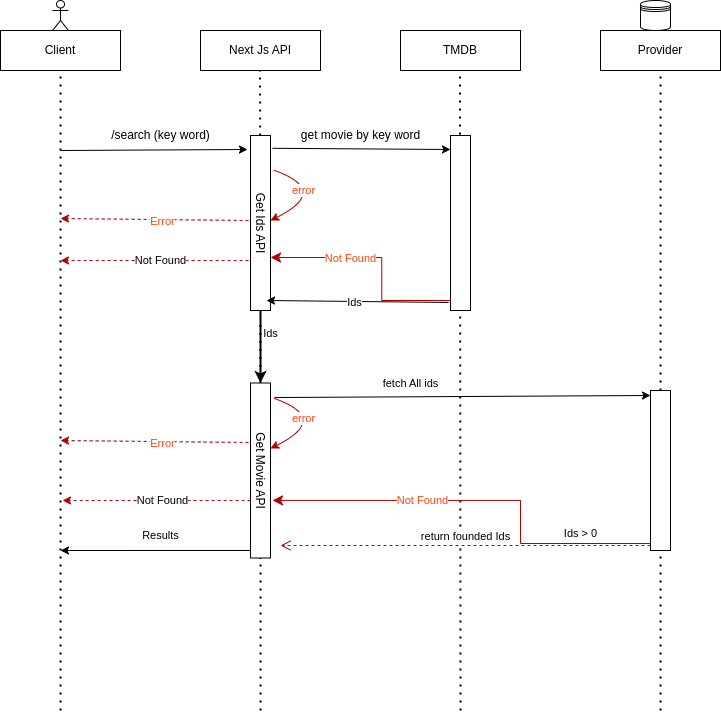

The diagram above was exported from draw.io. Its source (the exported page's mxGraphModel, read from the mxfile embedded in the PNG):
<mxGraphModel dx="1362" dy="803" grid="1" gridSize="10" guides="1" tooltips="1" connect="1" arrows="1" fold="1" page="1" pageScale="1" pageWidth="827" pageHeight="1169" math="0" shadow="0">
  <root>
    <mxCell id="0" />
    <mxCell id="1" parent="0" />
    <mxCell id="M5KZb2mIDth6haTazwBI-1" value="Client" style="rounded=0;whiteSpace=wrap;html=1;" parent="1" vertex="1">
      <mxGeometry x="40" y="40" width="120" height="40" as="geometry" />
    </mxCell>
    <mxCell id="M5KZb2mIDth6haTazwBI-2" value="" style="endArrow=none;dashed=1;html=1;dashPattern=1 3;strokeWidth=2;rounded=0;entryX=0.5;entryY=1;entryDx=0;entryDy=0;" parent="1" target="M5KZb2mIDth6haTazwBI-1" edge="1">
      <mxGeometry width="50" height="50" relative="1" as="geometry">
        <mxPoint x="100" y="720" as="sourcePoint" />
        <mxPoint x="440" y="390" as="targetPoint" />
      </mxGeometry>
    </mxCell>
    <mxCell id="M5KZb2mIDth6haTazwBI-3" value="Next Js API" style="rounded=0;whiteSpace=wrap;html=1;" parent="1" vertex="1">
      <mxGeometry x="240" y="40" width="120" height="40" as="geometry" />
    </mxCell>
    <mxCell id="M5KZb2mIDth6haTazwBI-4" value="TMDB" style="rounded=0;whiteSpace=wrap;html=1;" parent="1" vertex="1">
      <mxGeometry x="440" y="40" width="120" height="40" as="geometry" />
    </mxCell>
    <mxCell id="M5KZb2mIDth6haTazwBI-5" value="Provider" style="rounded=0;whiteSpace=wrap;html=1;" parent="1" vertex="1">
      <mxGeometry x="640" y="40" width="120" height="40" as="geometry" />
    </mxCell>
    <mxCell id="M5KZb2mIDth6haTazwBI-6" value="" style="endArrow=none;dashed=1;html=1;dashPattern=1 3;strokeWidth=2;rounded=0;entryX=0.5;entryY=1;entryDx=0;entryDy=0;" parent="1" source="M5KZb2mIDth6haTazwBI-15" edge="1">
      <mxGeometry width="50" height="50" relative="1" as="geometry">
        <mxPoint x="300" y="720" as="sourcePoint" />
        <mxPoint x="299.5" y="80" as="targetPoint" />
      </mxGeometry>
    </mxCell>
    <mxCell id="M5KZb2mIDth6haTazwBI-7" value="" style="endArrow=none;dashed=1;html=1;dashPattern=1 3;strokeWidth=2;rounded=0;entryX=0.5;entryY=1;entryDx=0;entryDy=0;" parent="1" edge="1">
      <mxGeometry width="50" height="50" relative="1" as="geometry">
        <mxPoint x="500" y="720" as="sourcePoint" />
        <mxPoint x="499.5" y="80" as="targetPoint" />
      </mxGeometry>
    </mxCell>
    <mxCell id="M5KZb2mIDth6haTazwBI-8" value="" style="endArrow=none;dashed=1;html=1;dashPattern=1 3;strokeWidth=2;rounded=0;entryX=0.5;entryY=1;entryDx=0;entryDy=0;" parent="1" target="M5KZb2mIDth6haTazwBI-5" edge="1">
      <mxGeometry width="50" height="50" relative="1" as="geometry">
        <mxPoint x="700" y="720" as="sourcePoint" />
        <mxPoint x="130" y="110" as="targetPoint" />
      </mxGeometry>
    </mxCell>
    <mxCell id="M5KZb2mIDth6haTazwBI-9" value="" style="endArrow=classic;html=1;rounded=0;entryX=0.08;entryY=1.15;entryDx=0;entryDy=0;entryPerimeter=0;" parent="1" target="M5KZb2mIDth6haTazwBI-15" edge="1">
      <mxGeometry width="50" height="50" relative="1" as="geometry">
        <mxPoint x="100" y="160" as="sourcePoint" />
        <mxPoint x="300" y="160" as="targetPoint" />
      </mxGeometry>
    </mxCell>
    <mxCell id="M5KZb2mIDth6haTazwBI-10" value="/search (key word)" style="text;html=1;align=center;verticalAlign=middle;resizable=0;points=[];autosize=1;strokeColor=none;fillColor=none;" parent="1" vertex="1">
      <mxGeometry x="140" y="130" width="120" height="30" as="geometry" />
    </mxCell>
    <mxCell id="M5KZb2mIDth6haTazwBI-12" value="" style="shape=datastore;whiteSpace=wrap;html=1;" parent="1" vertex="1">
      <mxGeometry x="680" y="10" width="30" height="30" as="geometry" />
    </mxCell>
    <mxCell id="M5KZb2mIDth6haTazwBI-13" value="&lt;div&gt;&lt;br&gt;&lt;/div&gt;&lt;div&gt;&lt;br&gt;&lt;/div&gt;" style="shape=umlActor;verticalLabelPosition=bottom;verticalAlign=top;html=1;outlineConnect=0;" parent="1" vertex="1">
      <mxGeometry x="92" y="10" width="16" height="30" as="geometry" />
    </mxCell>
    <mxCell id="M5KZb2mIDth6haTazwBI-16" value="" style="endArrow=none;dashed=1;html=1;dashPattern=1 3;strokeWidth=2;rounded=0;" parent="1" source="M5KZb2mIDth6haTazwBI-47" edge="1">
      <mxGeometry width="50" height="50" relative="1" as="geometry">
        <mxPoint x="300" y="720" as="sourcePoint" />
        <mxPoint x="300" y="330" as="targetPoint" />
      </mxGeometry>
    </mxCell>
    <mxCell id="M5KZb2mIDth6haTazwBI-15" value="Get Ids API" style="rounded=0;whiteSpace=wrap;html=1;rotation=90;" parent="1" vertex="1">
      <mxGeometry x="212.5" y="222.5" width="175" height="20" as="geometry" />
    </mxCell>
    <mxCell id="M5KZb2mIDth6haTazwBI-18" value="" style="rounded=0;whiteSpace=wrap;html=1;rotation=90;" parent="1" vertex="1">
      <mxGeometry x="412.5" y="222.5" width="175" height="20" as="geometry" />
    </mxCell>
    <mxCell id="M5KZb2mIDth6haTazwBI-19" value="" style="endArrow=classic;html=1;rounded=0;exitX=0.073;exitY=-0.1;exitDx=0;exitDy=0;exitPerimeter=0;entryX=0.08;entryY=1;entryDx=0;entryDy=0;entryPerimeter=0;" parent="1" source="M5KZb2mIDth6haTazwBI-15" target="M5KZb2mIDth6haTazwBI-18" edge="1">
      <mxGeometry width="50" height="50" relative="1" as="geometry">
        <mxPoint x="390" y="440" as="sourcePoint" />
        <mxPoint x="490" y="173" as="targetPoint" />
      </mxGeometry>
    </mxCell>
    <mxCell id="M5KZb2mIDth6haTazwBI-20" value="get movie by key word" style="text;html=1;align=center;verticalAlign=middle;resizable=0;points=[];autosize=1;strokeColor=none;fillColor=none;" parent="1" vertex="1">
      <mxGeometry x="330" y="130" width="140" height="30" as="geometry" />
    </mxCell>
    <mxCell id="M5KZb2mIDth6haTazwBI-22" value="" style="curved=1;endArrow=classic;html=1;rounded=0;fillColor=#e51400;strokeColor=#B20000;" parent="1" edge="1">
      <mxGeometry width="50" height="50" relative="1" as="geometry">
        <mxPoint x="314" y="180" as="sourcePoint" />
        <mxPoint x="310" y="230" as="targetPoint" />
        <Array as="points">
          <mxPoint x="314" y="180" />
          <mxPoint x="370" y="200" />
        </Array>
      </mxGeometry>
    </mxCell>
    <mxCell id="M5KZb2mIDth6haTazwBI-29" value="error" style="edgeLabel;html=1;align=center;verticalAlign=middle;resizable=0;points=[];fontFamily=Helvetica;fontSize=11;fontColor=#FF4112;labelBackgroundColor=default;" parent="M5KZb2mIDth6haTazwBI-22" vertex="1" connectable="0">
      <mxGeometry x="-0.4621" y="-9" relative="1" as="geometry">
        <mxPoint as="offset" />
      </mxGeometry>
    </mxCell>
    <mxCell id="M5KZb2mIDth6haTazwBI-31" value="" style="endArrow=classic;html=1;rounded=0;strokeColor=#B20000;align=center;verticalAlign=middle;fontFamily=Helvetica;fontSize=11;fontColor=default;labelBackgroundColor=default;curved=1;fillColor=#e51400;dashed=1;" parent="1" edge="1">
      <mxGeometry width="50" height="50" relative="1" as="geometry">
        <mxPoint x="288" y="230" as="sourcePoint" />
        <mxPoint x="100" y="228" as="targetPoint" />
      </mxGeometry>
    </mxCell>
    <mxCell id="M5KZb2mIDth6haTazwBI-34" value="Error" style="edgeLabel;html=1;align=center;verticalAlign=middle;resizable=0;points=[];fontFamily=Helvetica;fontSize=11;fontColor=#FF4112;labelBackgroundColor=default;" parent="M5KZb2mIDth6haTazwBI-31" vertex="1" connectable="0">
      <mxGeometry x="-0.0851" y="1" relative="1" as="geometry">
        <mxPoint as="offset" />
      </mxGeometry>
    </mxCell>
    <mxCell id="M5KZb2mIDth6haTazwBI-36" value="" style="endArrow=classic;html=1;rounded=0;exitX=0.954;exitY=1.1;exitDx=0;exitDy=0;exitPerimeter=0;" parent="1" source="M5KZb2mIDth6haTazwBI-18" edge="1">
      <mxGeometry width="50" height="50" relative="1" as="geometry">
        <mxPoint x="485" y="312.1600000000001" as="sourcePoint" />
        <mxPoint x="306" y="310" as="targetPoint" />
      </mxGeometry>
    </mxCell>
    <mxCell id="M5KZb2mIDth6haTazwBI-43" value="Ids" style="edgeLabel;html=1;align=center;verticalAlign=middle;resizable=0;points=[];fontFamily=Helvetica;fontSize=11;fontColor=default;labelBackgroundColor=default;" parent="M5KZb2mIDth6haTazwBI-36" vertex="1" connectable="0">
      <mxGeometry x="0.0383" y="1" relative="1" as="geometry">
        <mxPoint as="offset" />
      </mxGeometry>
    </mxCell>
    <mxCell id="M5KZb2mIDth6haTazwBI-37" value="" style="edgeStyle=elbowEdgeStyle;elbow=horizontal;endArrow=classic;html=1;curved=0;rounded=0;endSize=8;startSize=8;strokeColor=#B20000;align=center;verticalAlign=middle;fontFamily=Helvetica;fontSize=11;fontColor=default;labelBackgroundColor=default;fillColor=#e51400;" parent="1" edge="1">
      <mxGeometry width="50" height="50" relative="1" as="geometry">
        <mxPoint x="490" y="310" as="sourcePoint" />
        <mxPoint x="310" y="267" as="targetPoint" />
        <Array as="points">
          <mxPoint x="421.25" y="290" />
        </Array>
      </mxGeometry>
    </mxCell>
    <mxCell id="M5KZb2mIDth6haTazwBI-38" value="Not Found" style="edgeLabel;html=1;align=center;verticalAlign=middle;resizable=0;points=[];fontFamily=Helvetica;fontSize=11;fontColor=#FF4112;labelBackgroundColor=default;" parent="M5KZb2mIDth6haTazwBI-37" vertex="1" connectable="0">
      <mxGeometry x="0.2928" relative="1" as="geometry">
        <mxPoint as="offset" />
      </mxGeometry>
    </mxCell>
    <mxCell id="M5KZb2mIDth6haTazwBI-40" value="" style="endArrow=classic;html=1;rounded=0;strokeColor=#B20000;align=center;verticalAlign=middle;fontFamily=Helvetica;fontSize=11;fontColor=default;labelBackgroundColor=default;curved=1;fillColor=#e51400;exitX=0.224;exitY=1.1;exitDx=0;exitDy=0;exitPerimeter=0;dashed=1;" parent="1" edge="1">
      <mxGeometry width="50" height="50" relative="1" as="geometry">
        <mxPoint x="288" y="270" as="sourcePoint" />
        <mxPoint x="100" y="270" as="targetPoint" />
      </mxGeometry>
    </mxCell>
    <mxCell id="M5KZb2mIDth6haTazwBI-42" value="Not Found" style="edgeLabel;html=1;align=center;verticalAlign=middle;resizable=0;points=[];fontFamily=Helvetica;fontSize=11;fontColor=default;labelBackgroundColor=default;" parent="M5KZb2mIDth6haTazwBI-40" vertex="1" connectable="0">
      <mxGeometry x="-0.0532" y="-1" relative="1" as="geometry">
        <mxPoint as="offset" />
      </mxGeometry>
    </mxCell>
    <mxCell id="M5KZb2mIDth6haTazwBI-48" value="" style="endArrow=none;dashed=1;html=1;dashPattern=1 3;strokeWidth=2;rounded=0;" parent="1" target="M5KZb2mIDth6haTazwBI-47" edge="1">
      <mxGeometry width="50" height="50" relative="1" as="geometry">
        <mxPoint x="300" y="720" as="sourcePoint" />
        <mxPoint x="300" y="330" as="targetPoint" />
      </mxGeometry>
    </mxCell>
    <mxCell id="M5KZb2mIDth6haTazwBI-47" value="Get Movie API" style="rounded=0;whiteSpace=wrap;html=1;rotation=90;" parent="1" vertex="1">
      <mxGeometry x="212.5" y="470" width="175" height="20" as="geometry" />
    </mxCell>
    <mxCell id="M5KZb2mIDth6haTazwBI-49" value="" style="endArrow=classic;html=1;rounded=0;strokeColor=#000000;align=center;verticalAlign=middle;fontFamily=Helvetica;fontSize=11;fontColor=default;labelBackgroundColor=default;curved=1;fillColor=#e51400;exitX=1;exitY=0.5;exitDx=0;exitDy=0;entryX=0;entryY=0.5;entryDx=0;entryDy=0;strokeWidth=2;" parent="1" source="M5KZb2mIDth6haTazwBI-15" target="M5KZb2mIDth6haTazwBI-47" edge="1">
      <mxGeometry width="50" height="50" relative="1" as="geometry">
        <mxPoint x="390" y="440" as="sourcePoint" />
        <mxPoint x="440" y="390" as="targetPoint" />
      </mxGeometry>
    </mxCell>
    <mxCell id="M5KZb2mIDth6haTazwBI-50" value="Ids" style="text;html=1;align=center;verticalAlign=middle;resizable=0;points=[];autosize=1;strokeColor=none;fillColor=none;fontFamily=Helvetica;fontSize=11;fontColor=default;labelBackgroundColor=default;" parent="1" vertex="1">
      <mxGeometry x="290" y="328" width="40" height="30" as="geometry" />
    </mxCell>
    <mxCell id="M5KZb2mIDth6haTazwBI-55" value="" style="html=1;points=[[0,0,0,0,5],[0,1,0,0,-5],[1,0,0,0,5],[1,1,0,0,-5]];perimeter=orthogonalPerimeter;outlineConnect=0;targetShapes=umlLifeline;portConstraint=eastwest;newEdgeStyle={&quot;curved&quot;:0,&quot;rounded&quot;:0};fontFamily=Helvetica;fontSize=11;fontColor=default;labelBackgroundColor=default;" parent="1" vertex="1">
      <mxGeometry x="690" y="400" width="20" height="160" as="geometry" />
    </mxCell>
    <mxCell id="M5KZb2mIDth6haTazwBI-57" value="return founded Ids" style="html=1;verticalAlign=bottom;endArrow=open;dashed=1;endSize=8;curved=0;rounded=0;strokeColor=#B20000;align=center;fontFamily=Helvetica;fontSize=11;fontColor=default;labelBackgroundColor=default;fillColor=#e51400;exitX=0;exitY=1;exitDx=0;exitDy=-5;exitPerimeter=0;" parent="1" source="M5KZb2mIDth6haTazwBI-55" edge="1">
      <mxGeometry relative="1" as="geometry">
        <mxPoint x="320" y="555" as="targetPoint" />
      </mxGeometry>
    </mxCell>
    <mxCell id="M5KZb2mIDth6haTazwBI-58" value="" style="endArrow=classic;html=1;rounded=0;strokeColor=#000000;align=center;verticalAlign=middle;fontFamily=Helvetica;fontSize=11;fontColor=default;labelBackgroundColor=default;curved=1;fillColor=#e51400;exitX=0.083;exitY=-0.2;exitDx=0;exitDy=0;exitPerimeter=0;entryX=0;entryY=0;entryDx=0;entryDy=5;entryPerimeter=0;" parent="1" source="M5KZb2mIDth6haTazwBI-47" target="M5KZb2mIDth6haTazwBI-55" edge="1">
      <mxGeometry width="50" height="50" relative="1" as="geometry">
        <mxPoint x="390" y="440" as="sourcePoint" />
        <mxPoint x="440" y="390" as="targetPoint" />
      </mxGeometry>
    </mxCell>
    <mxCell id="M5KZb2mIDth6haTazwBI-60" value="fetch All ids" style="text;html=1;align=center;verticalAlign=middle;resizable=0;points=[];autosize=1;strokeColor=none;fillColor=none;fontFamily=Helvetica;fontSize=11;fontColor=default;labelBackgroundColor=default;" parent="1" vertex="1">
      <mxGeometry x="410" y="378" width="80" height="30" as="geometry" />
    </mxCell>
    <mxCell id="M5KZb2mIDth6haTazwBI-61" value="" style="curved=1;endArrow=classic;html=1;rounded=0;fillColor=#e51400;strokeColor=#B20000;" parent="1" edge="1">
      <mxGeometry width="50" height="50" relative="1" as="geometry">
        <mxPoint x="314" y="408" as="sourcePoint" />
        <mxPoint x="310" y="458" as="targetPoint" />
        <Array as="points">
          <mxPoint x="314" y="408" />
          <mxPoint x="370" y="428" />
        </Array>
      </mxGeometry>
    </mxCell>
    <mxCell id="M5KZb2mIDth6haTazwBI-62" value="error" style="edgeLabel;html=1;align=center;verticalAlign=middle;resizable=0;points=[];fontFamily=Helvetica;fontSize=11;fontColor=#FF4112;labelBackgroundColor=default;" parent="M5KZb2mIDth6haTazwBI-61" vertex="1" connectable="0">
      <mxGeometry x="-0.4621" y="-9" relative="1" as="geometry">
        <mxPoint as="offset" />
      </mxGeometry>
    </mxCell>
    <mxCell id="M5KZb2mIDth6haTazwBI-65" value="" style="endArrow=classic;html=1;rounded=0;strokeColor=#B20000;align=center;verticalAlign=middle;fontFamily=Helvetica;fontSize=11;fontColor=default;labelBackgroundColor=default;curved=1;fillColor=#e51400;exitX=0.224;exitY=1.1;exitDx=0;exitDy=0;exitPerimeter=0;dashed=1;" parent="1" edge="1">
      <mxGeometry width="50" height="50" relative="1" as="geometry">
        <mxPoint x="290" y="510" as="sourcePoint" />
        <mxPoint x="102" y="510" as="targetPoint" />
      </mxGeometry>
    </mxCell>
    <mxCell id="M5KZb2mIDth6haTazwBI-66" value="Not Found" style="edgeLabel;html=1;align=center;verticalAlign=middle;resizable=0;points=[];fontFamily=Helvetica;fontSize=11;fontColor=default;labelBackgroundColor=default;" parent="M5KZb2mIDth6haTazwBI-65" vertex="1" connectable="0">
      <mxGeometry x="-0.0532" y="-1" relative="1" as="geometry">
        <mxPoint as="offset" />
      </mxGeometry>
    </mxCell>
    <mxCell id="M5KZb2mIDth6haTazwBI-67" value="" style="endArrow=classic;html=1;rounded=0;strokeColor=#B20000;align=center;verticalAlign=middle;fontFamily=Helvetica;fontSize=11;fontColor=default;labelBackgroundColor=default;curved=1;fillColor=#e51400;dashed=1;" parent="1" edge="1">
      <mxGeometry width="50" height="50" relative="1" as="geometry">
        <mxPoint x="288" y="452" as="sourcePoint" />
        <mxPoint x="100" y="450" as="targetPoint" />
      </mxGeometry>
    </mxCell>
    <mxCell id="M5KZb2mIDth6haTazwBI-68" value="Error" style="edgeLabel;html=1;align=center;verticalAlign=middle;resizable=0;points=[];fontFamily=Helvetica;fontSize=11;fontColor=#FF4112;labelBackgroundColor=default;" parent="M5KZb2mIDth6haTazwBI-67" vertex="1" connectable="0">
      <mxGeometry x="-0.0851" y="1" relative="1" as="geometry">
        <mxPoint as="offset" />
      </mxGeometry>
    </mxCell>
    <mxCell id="M5KZb2mIDth6haTazwBI-69" value="" style="edgeStyle=elbowEdgeStyle;elbow=horizontal;endArrow=classic;html=1;curved=0;rounded=0;endSize=8;startSize=8;strokeColor=#B20000;align=center;verticalAlign=middle;fontFamily=Helvetica;fontSize=11;fontColor=default;labelBackgroundColor=default;fillColor=#e51400;entryX=0.671;entryY=-0.1;entryDx=0;entryDy=0;entryPerimeter=0;" parent="1" target="M5KZb2mIDth6haTazwBI-47" edge="1">
      <mxGeometry width="50" height="50" relative="1" as="geometry">
        <mxPoint x="690" y="553" as="sourcePoint" />
        <mxPoint x="510" y="510" as="targetPoint" />
        <Array as="points">
          <mxPoint x="560" y="530" />
        </Array>
      </mxGeometry>
    </mxCell>
    <mxCell id="M5KZb2mIDth6haTazwBI-70" value="Not Found" style="edgeLabel;html=1;align=center;verticalAlign=middle;resizable=0;points=[];fontFamily=Helvetica;fontSize=11;fontColor=#FF4112;labelBackgroundColor=default;" parent="M5KZb2mIDth6haTazwBI-69" vertex="1" connectable="0">
      <mxGeometry x="0.2928" relative="1" as="geometry">
        <mxPoint as="offset" />
      </mxGeometry>
    </mxCell>
    <mxCell id="M5KZb2mIDth6haTazwBI-71" value="Ids &amp;gt; 0" style="text;html=1;align=center;verticalAlign=middle;resizable=0;points=[];autosize=1;strokeColor=none;fillColor=none;fontFamily=Helvetica;fontSize=11;fontColor=default;labelBackgroundColor=default;" parent="1" vertex="1">
      <mxGeometry x="590" y="528" width="60" height="30" as="geometry" />
    </mxCell>
    <mxCell id="M5KZb2mIDth6haTazwBI-72" value="" style="endArrow=classic;html=1;rounded=0;strokeColor=#000000;align=center;verticalAlign=middle;fontFamily=Helvetica;fontSize=11;fontColor=default;labelBackgroundColor=default;curved=1;fillColor=#e51400;exitX=0.957;exitY=1;exitDx=0;exitDy=0;exitPerimeter=0;" parent="1" source="M5KZb2mIDth6haTazwBI-47" edge="1">
      <mxGeometry width="50" height="50" relative="1" as="geometry">
        <mxPoint x="440" y="440" as="sourcePoint" />
        <mxPoint x="100" y="560" as="targetPoint" />
      </mxGeometry>
    </mxCell>
    <mxCell id="M5KZb2mIDth6haTazwBI-73" value="Results" style="text;html=1;align=center;verticalAlign=middle;resizable=0;points=[];autosize=1;strokeColor=none;fillColor=none;fontFamily=Helvetica;fontSize=11;fontColor=default;labelBackgroundColor=default;" parent="1" vertex="1">
      <mxGeometry x="170" y="530" width="60" height="30" as="geometry" />
    </mxCell>
  </root>
</mxGraphModel>